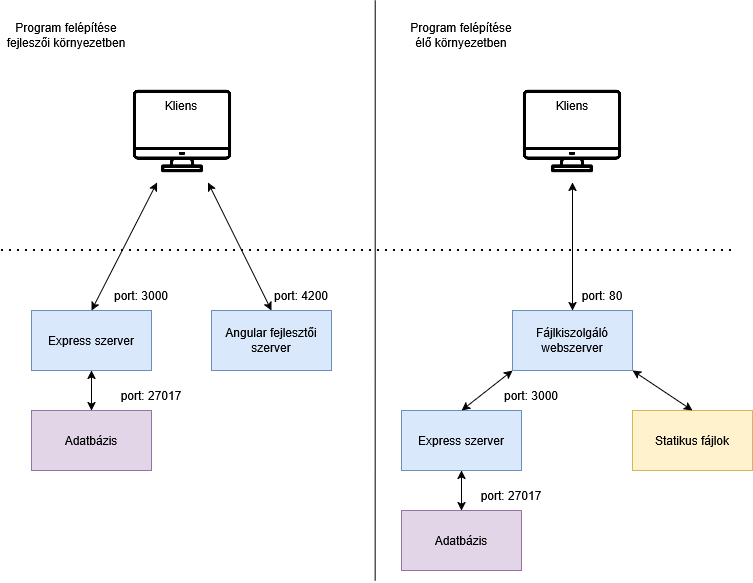

The diagram above was exported from draw.io. Its source (the exported page's mxGraphModel, read from the mxfile embedded in the PNG):
<mxGraphModel dx="1178" dy="656" grid="1" gridSize="10" guides="1" tooltips="1" connect="1" arrows="1" fold="1" page="1" pageScale="1" pageWidth="827" pageHeight="787.4" background="light-dark(#ffffff, #121212)" math="0" shadow="0">
  <root>
    <mxCell id="0" />
    <mxCell id="1" parent="0" />
    <mxCell id="jNiYZ8HDNhDjuPP2lUAx-1" parent="1" style="shape=image;verticalLabelPosition=bottom;labelBackgroundColor=default;verticalAlign=top;aspect=fixed;imageAspect=0;image=data:image/png,(base64 omitted: 8852 chars);" value="" vertex="1">
      <mxGeometry height="102" width="102" x="170" y="80" as="geometry" />
    </mxCell>
    <mxCell id="jNiYZ8HDNhDjuPP2lUAx-2" parent="1" style="shape=image;verticalLabelPosition=bottom;labelBackgroundColor=#f5f5f5;verticalAlign=top;aspect=fixed;imageAspect=0;image=data:image/png,(base64 omitted: 8852 chars);fontColor=#333333;labelBorderColor=#666666;" value="" vertex="1">
      <mxGeometry height="102" width="102" x="560" y="80" as="geometry" />
    </mxCell>
    <mxCell id="jNiYZ8HDNhDjuPP2lUAx-3" edge="1" parent="1" style="endArrow=none;html=1;rounded=0;defaultLabelBackgroundColor=page;labelPadding=0 4;" value="">
      <mxGeometry height="50" relative="1" width="50" as="geometry">
        <mxPoint x="413.67" y="580" as="sourcePoint" />
        <mxPoint x="413.72" as="targetPoint" />
      </mxGeometry>
    </mxCell>
    <mxCell id="jNiYZ8HDNhDjuPP2lUAx-5" edge="1" parent="1" style="endArrow=none;dashed=1;html=1;dashPattern=1 3;strokeWidth=2;rounded=0;defaultLabelBackgroundColor=page;labelPadding=0 4;" value="">
      <mxGeometry height="50" relative="1" width="50" as="geometry">
        <mxPoint x="40" y="250" as="sourcePoint" />
        <mxPoint x="770" y="250" as="targetPoint" />
      </mxGeometry>
    </mxCell>
    <mxCell id="jNiYZ8HDNhDjuPP2lUAx-6" parent="1" style="text;html=1;whiteSpace=wrap;strokeColor=none;fillColor=none;align=center;verticalAlign=middle;rounded=0;" value="Program felépítése&lt;br&gt;fejleszői környezetben" vertex="1">
      <mxGeometry height="70" width="130" x="40" as="geometry" />
    </mxCell>
    <mxCell id="jNiYZ8HDNhDjuPP2lUAx-7" parent="1" style="text;html=1;whiteSpace=wrap;strokeColor=none;fillColor=none;align=center;verticalAlign=middle;rounded=0;" value="&lt;div&gt;Program felépítése&lt;/div&gt;élő környezetben" vertex="1">
      <mxGeometry height="70" width="120" x="440" as="geometry" />
    </mxCell>
    <mxCell id="jNiYZ8HDNhDjuPP2lUAx-8" parent="1" style="rounded=0;whiteSpace=wrap;html=1;fillColor=#dae8fc;strokeColor=#6c8ebf;" value="Express szerver" vertex="1">
      <mxGeometry height="60" width="120" x="70" y="310" as="geometry" />
    </mxCell>
    <mxCell id="jNiYZ8HDNhDjuPP2lUAx-9" parent="1" style="rounded=0;whiteSpace=wrap;html=1;fillColor=#dae8fc;strokeColor=#6c8ebf;" value="Angular fejlesztői szerver" vertex="1">
      <mxGeometry height="60" width="120" x="250" y="310" as="geometry" />
    </mxCell>
    <mxCell id="jNiYZ8HDNhDjuPP2lUAx-10" edge="1" parent="1" source="jNiYZ8HDNhDjuPP2lUAx-9" style="endArrow=classic;startArrow=classic;html=1;rounded=0;defaultLabelBackgroundColor=page;labelPadding=0 4;exitX=0.5;exitY=0;exitDx=0;exitDy=0;entryX=0.75;entryY=1;entryDx=0;entryDy=0;" target="jNiYZ8HDNhDjuPP2lUAx-1" value="">
      <mxGeometry height="50" relative="1" width="50" as="geometry">
        <mxPoint x="350" y="320" as="sourcePoint" />
        <mxPoint x="400" y="270" as="targetPoint" />
      </mxGeometry>
    </mxCell>
    <mxCell id="jNiYZ8HDNhDjuPP2lUAx-11" edge="1" parent="1" source="jNiYZ8HDNhDjuPP2lUAx-8" style="endArrow=classic;startArrow=classic;html=1;rounded=0;defaultLabelBackgroundColor=page;labelPadding=0 4;exitX=0.5;exitY=0;exitDx=0;exitDy=0;entryX=0.25;entryY=1;entryDx=0;entryDy=0;" target="jNiYZ8HDNhDjuPP2lUAx-1" value="">
      <mxGeometry height="50" relative="1" width="50" as="geometry">
        <mxPoint x="359" y="398" as="sourcePoint" />
        <mxPoint x="270" y="270" as="targetPoint" />
      </mxGeometry>
    </mxCell>
    <mxCell id="jNiYZ8HDNhDjuPP2lUAx-12" parent="1" style="rounded=0;whiteSpace=wrap;html=1;fillColor=#e1d5e7;strokeColor=#9673a6;" value="Adatbázis" vertex="1">
      <mxGeometry height="60" width="120" x="70" y="410" as="geometry" />
    </mxCell>
    <mxCell id="jNiYZ8HDNhDjuPP2lUAx-13" edge="1" parent="1" source="jNiYZ8HDNhDjuPP2lUAx-12" style="endArrow=classic;startArrow=classic;html=1;rounded=0;defaultLabelBackgroundColor=page;labelPadding=0 4;exitX=0.5;exitY=0;exitDx=0;exitDy=0;" target="jNiYZ8HDNhDjuPP2lUAx-8" value="">
      <mxGeometry height="50" relative="1" width="50" as="geometry">
        <mxPoint x="350" y="320" as="sourcePoint" />
        <mxPoint x="400" y="270" as="targetPoint" />
      </mxGeometry>
    </mxCell>
    <mxCell id="jNiYZ8HDNhDjuPP2lUAx-14" parent="1" style="rounded=0;whiteSpace=wrap;html=1;fillColor=#dae8fc;strokeColor=#6c8ebf;" value="Fájlkiszolgáló webszerver" vertex="1">
      <mxGeometry height="60" width="120" x="551" y="310" as="geometry" />
    </mxCell>
    <mxCell id="jNiYZ8HDNhDjuPP2lUAx-15" edge="1" parent="1" source="jNiYZ8HDNhDjuPP2lUAx-14" style="endArrow=classic;startArrow=classic;html=1;rounded=0;defaultLabelBackgroundColor=page;labelPadding=0 4;entryX=0.5;entryY=1;entryDx=0;entryDy=0;" target="jNiYZ8HDNhDjuPP2lUAx-2" value="">
      <mxGeometry height="50" relative="1" width="50" as="geometry">
        <mxPoint x="350" y="320" as="sourcePoint" />
        <mxPoint x="400" y="270" as="targetPoint" />
      </mxGeometry>
    </mxCell>
    <mxCell id="jNiYZ8HDNhDjuPP2lUAx-16" parent="1" style="rounded=0;whiteSpace=wrap;html=1;fillColor=#fff2cc;strokeColor=#d6b656;" value="Statikus fájlok" vertex="1">
      <mxGeometry height="60" width="120" x="671" y="410" as="geometry" />
    </mxCell>
    <mxCell id="jNiYZ8HDNhDjuPP2lUAx-17" edge="1" parent="1" source="jNiYZ8HDNhDjuPP2lUAx-16" style="endArrow=classic;startArrow=classic;html=1;rounded=0;defaultLabelBackgroundColor=page;labelPadding=0 4;exitX=0.5;exitY=0;exitDx=0;exitDy=0;entryX=1;entryY=1;entryDx=0;entryDy=0;" target="jNiYZ8HDNhDjuPP2lUAx-14" value="">
      <mxGeometry height="50" relative="1" width="50" as="geometry">
        <mxPoint x="350" y="320" as="sourcePoint" />
        <mxPoint x="400" y="270" as="targetPoint" />
      </mxGeometry>
    </mxCell>
    <mxCell id="jNiYZ8HDNhDjuPP2lUAx-18" parent="1" style="rounded=0;whiteSpace=wrap;html=1;fillColor=#dae8fc;strokeColor=#6c8ebf;" value="Express szerver" vertex="1">
      <mxGeometry height="60" width="120" x="440" y="410" as="geometry" />
    </mxCell>
    <mxCell id="jNiYZ8HDNhDjuPP2lUAx-19" edge="1" parent="1" source="jNiYZ8HDNhDjuPP2lUAx-18" style="endArrow=classic;startArrow=classic;html=1;rounded=0;defaultLabelBackgroundColor=page;labelPadding=0 4;exitX=0.5;exitY=0;exitDx=0;exitDy=0;entryX=0;entryY=1;entryDx=0;entryDy=0;" target="jNiYZ8HDNhDjuPP2lUAx-14" value="">
      <mxGeometry height="50" relative="1" width="50" as="geometry">
        <mxPoint x="350" y="320" as="sourcePoint" />
        <mxPoint x="400" y="270" as="targetPoint" />
      </mxGeometry>
    </mxCell>
    <mxCell id="jNiYZ8HDNhDjuPP2lUAx-20" parent="1" style="rounded=0;whiteSpace=wrap;html=1;fillColor=#e1d5e7;strokeColor=#9673a6;" value="Adatbázis" vertex="1">
      <mxGeometry height="60" width="120" x="440" y="510" as="geometry" />
    </mxCell>
    <mxCell id="jNiYZ8HDNhDjuPP2lUAx-21" edge="1" parent="1" source="jNiYZ8HDNhDjuPP2lUAx-20" style="endArrow=classic;startArrow=classic;html=1;rounded=0;defaultLabelBackgroundColor=page;labelPadding=0 4;exitX=0.5;exitY=0;exitDx=0;exitDy=0;" value="">
      <mxGeometry height="50" relative="1" width="50" as="geometry">
        <mxPoint x="720" y="420" as="sourcePoint" />
        <mxPoint x="500" y="470" as="targetPoint" />
      </mxGeometry>
    </mxCell>
    <mxCell id="jNiYZ8HDNhDjuPP2lUAx-22" parent="1" style="text;html=1;whiteSpace=wrap;strokeColor=none;fillColor=none;align=center;verticalAlign=middle;rounded=0;" value="&lt;div&gt;Kliens&lt;/div&gt;" vertex="1">
      <mxGeometry height="30" width="60" x="190" y="90" as="geometry" />
    </mxCell>
    <mxCell id="jNiYZ8HDNhDjuPP2lUAx-23" parent="1" style="text;html=1;whiteSpace=wrap;strokeColor=none;fillColor=none;align=center;verticalAlign=middle;rounded=0;" value="&lt;div&gt;Kliens&lt;/div&gt;" vertex="1">
      <mxGeometry height="30" width="60" x="581" y="90" as="geometry" />
    </mxCell>
    <mxCell id="jNiYZ8HDNhDjuPP2lUAx-24" parent="1" style="text;html=1;whiteSpace=wrap;strokeColor=none;fillColor=none;align=center;verticalAlign=middle;rounded=0;" value="port:&amp;nbsp;3000" vertex="1">
      <mxGeometry height="30" width="80" x="140" y="280" as="geometry" />
    </mxCell>
    <mxCell id="jNiYZ8HDNhDjuPP2lUAx-25" parent="1" style="text;html=1;whiteSpace=wrap;strokeColor=none;fillColor=none;align=center;verticalAlign=middle;rounded=0;" value="port: 4200" vertex="1">
      <mxGeometry height="30" width="60" x="310" y="280" as="geometry" />
    </mxCell>
    <mxCell id="jNiYZ8HDNhDjuPP2lUAx-26" parent="1" style="text;html=1;whiteSpace=wrap;strokeColor=none;fillColor=none;align=center;verticalAlign=middle;rounded=0;" value="port: 27017" vertex="1">
      <mxGeometry height="30" width="80" x="150" y="380" as="geometry" />
    </mxCell>
    <mxCell id="jNiYZ8HDNhDjuPP2lUAx-27" parent="1" style="text;html=1;whiteSpace=wrap;strokeColor=none;fillColor=none;align=center;verticalAlign=middle;rounded=0;" value="port:&amp;nbsp;3000" vertex="1">
      <mxGeometry height="30" width="80" x="530" y="380" as="geometry" />
    </mxCell>
    <mxCell id="jNiYZ8HDNhDjuPP2lUAx-28" parent="1" style="text;html=1;whiteSpace=wrap;strokeColor=none;fillColor=none;align=center;verticalAlign=middle;rounded=0;" value="port: 80" vertex="1">
      <mxGeometry height="30" width="60" x="611" y="280" as="geometry" />
    </mxCell>
    <mxCell id="jNiYZ8HDNhDjuPP2lUAx-29" parent="1" style="text;html=1;whiteSpace=wrap;strokeColor=none;fillColor=none;align=center;verticalAlign=middle;rounded=0;" value="port: 27017" vertex="1">
      <mxGeometry height="30" width="80" x="510" y="480" as="geometry" />
    </mxCell>
  </root>
</mxGraphModel>